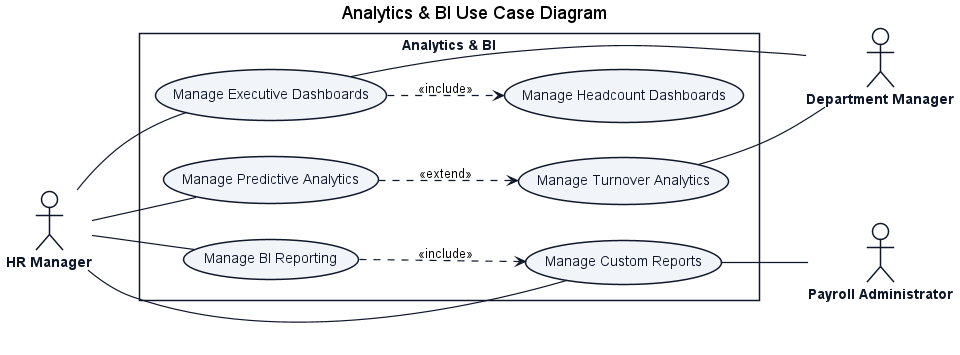

The diagram above was rendered by PlantUML. Its source (embedded in the PNG):
@startuml
title Analytics & BI Use Case Diagram

left to right direction
skinparam shadowing false
skinparam packageStyle rectangle
skinparam actorStyle stickman

skinparam ActorBorderColor #0f172a
skinparam ActorBackgroundColor #ffffff
skinparam ActorFontColor #0f172a
skinparam ActorFontStyle bold

skinparam RectangleBorderColor #0f172a
skinparam RectangleBackgroundColor #ffffff
skinparam RectangleFontColor #0f172a
skinparam RectangleFontStyle bold

skinparam ArrowColor #0f172a
skinparam ArrowThickness 1.2

skinparam usecase {
    BackgroundColor #f1f5f9
    BorderColor #0f172a
    FontColor #0f172a
    FontStyle normal
}


actor "HR Manager" as HR

rectangle "Analytics & BI" {
    usecase "Manage BI Reporting" as UC_Rep
    usecase "Manage Custom Reports" as UC_Cust
    usecase "Manage Executive Dashboards" as UC_Dash
    usecase "Manage Headcount Dashboards" as UC_Head
    usecase "Manage Predictive Analytics" as UC_Pred
    usecase "Manage Turnover Analytics" as UC_Turn
}

actor "Department Manager" as DM
actor "Payroll Administrator" as PayAdmin

UC_Rep ..> UC_Cust : <<include>>
UC_Dash ..> UC_Head : <<include>>
UC_Pred ..> UC_Turn : <<extend>>

HR -- UC_Rep
HR -- UC_Cust
HR -- UC_Dash
HR -- UC_Pred

UC_Dash -- DM
UC_Turn -- DM

UC_Cust -- PayAdmin
@enduml